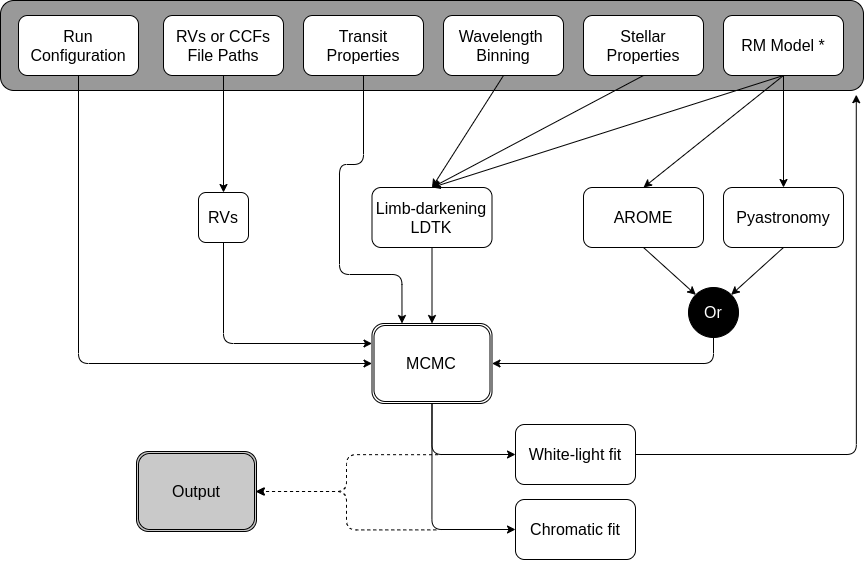

The diagram above was exported from draw.io. Its source (the exported page's mxGraphModel, read from the mxfile embedded in the PNG):
<mxGraphModel dx="1181" dy="696" grid="0" gridSize="10" guides="1" tooltips="1" connect="1" arrows="1" fold="1" page="0" pageScale="1" pageWidth="826" pageHeight="1169" background="none" math="0" shadow="0">
  <root>
    <mxCell id="0" />
    <mxCell id="1" parent="0" />
    <mxCell id="e9-v1F3azD1Oa-66dukN-6" style="edgeStyle=orthogonalEdgeStyle;rounded=1;orthogonalLoop=1;jettySize=auto;html=1;exitX=1;exitY=0.5;exitDx=0;exitDy=0;entryX=1;entryY=0.5;entryDx=0;entryDy=0;dashed=1;" parent="1" edge="1">
      <mxGeometry relative="1" as="geometry">
        <mxPoint x="451" y="668" as="targetPoint" />
        <mxPoint x="633.5276336669922" y="631.2175979614258" as="sourcePoint" />
        <Array as="points">
          <mxPoint x="542" y="631" />
          <mxPoint x="542" y="668" />
        </Array>
      </mxGeometry>
    </mxCell>
    <mxCell id="1MlbT8s0PdvUMMoMk32c-102" value="" style="whiteSpace=wrap;html=1;fillColor=#999999;fontSize=16;rounded=1;" parent="1" vertex="1">
      <mxGeometry x="196" y="177" width="863" height="90" as="geometry" />
    </mxCell>
    <mxCell id="1MlbT8s0PdvUMMoMk32c-129" style="edgeStyle=orthogonalEdgeStyle;orthogonalLoop=1;jettySize=auto;html=1;entryX=0;entryY=0.5;entryDx=0;entryDy=0;fontColor=#FFFFFF;exitX=0.5;exitY=1;exitDx=0;exitDy=0;fontSize=16;" parent="1" source="1MlbT8s0PdvUMMoMk32c-96" target="1MlbT8s0PdvUMMoMk32c-104" edge="1">
      <mxGeometry relative="1" as="geometry" />
    </mxCell>
    <mxCell id="1MlbT8s0PdvUMMoMk32c-96" value="Run&lt;br style=&quot;font-size: 16px;&quot;&gt;Configuration" style="whiteSpace=wrap;html=1;fontSize=16;rounded=1;" parent="1" vertex="1">
      <mxGeometry x="214" y="192" width="120" height="60" as="geometry" />
    </mxCell>
    <mxCell id="1MlbT8s0PdvUMMoMk32c-97" value="RVs or CCFs&lt;br style=&quot;font-size: 16px&quot;&gt;File Paths" style="whiteSpace=wrap;html=1;fontSize=16;rounded=1;" parent="1" vertex="1">
      <mxGeometry x="359" y="192" width="120" height="60" as="geometry" />
    </mxCell>
    <mxCell id="1MlbT8s0PdvUMMoMk32c-148" style="edgeStyle=orthogonalEdgeStyle;orthogonalLoop=1;jettySize=auto;html=1;exitX=0.5;exitY=1;exitDx=0;exitDy=0;entryX=0.25;entryY=0;entryDx=0;entryDy=0;fontSize=16;fontColor=#FFFFFF;" parent="1" source="1MlbT8s0PdvUMMoMk32c-98" target="1MlbT8s0PdvUMMoMk32c-104" edge="1">
      <mxGeometry relative="1" as="geometry">
        <Array as="points">
          <mxPoint x="559" y="341" />
          <mxPoint x="535" y="341" />
          <mxPoint x="535" y="451" />
          <mxPoint x="598" y="451" />
        </Array>
      </mxGeometry>
    </mxCell>
    <mxCell id="1MlbT8s0PdvUMMoMk32c-98" value="Transit Properties" style="whiteSpace=wrap;html=1;fontSize=16;rounded=1;" parent="1" vertex="1">
      <mxGeometry x="499" y="192" width="120" height="60" as="geometry" />
    </mxCell>
    <mxCell id="1MlbT8s0PdvUMMoMk32c-99" value="Wavelength&amp;nbsp;&lt;br style=&quot;font-size: 16px;&quot;&gt;Binning" style="whiteSpace=wrap;html=1;fontSize=16;rounded=1;" parent="1" vertex="1">
      <mxGeometry x="639" y="192" width="120" height="60" as="geometry" />
    </mxCell>
    <mxCell id="1MlbT8s0PdvUMMoMk32c-100" value="Stellar Properties" style="whiteSpace=wrap;html=1;fontSize=16;rounded=1;" parent="1" vertex="1">
      <mxGeometry x="779" y="192" width="120" height="60" as="geometry" />
    </mxCell>
    <mxCell id="1MlbT8s0PdvUMMoMk32c-101" value="RM Model *" style="whiteSpace=wrap;html=1;fontSize=16;rounded=1;" parent="1" vertex="1">
      <mxGeometry x="919" y="192" width="120" height="60" as="geometry" />
    </mxCell>
    <mxCell id="e9-v1F3azD1Oa-66dukN-2" style="edgeStyle=orthogonalEdgeStyle;rounded=1;orthogonalLoop=1;jettySize=auto;html=1;exitX=0.5;exitY=1;exitDx=0;exitDy=0;entryX=0;entryY=0.5;entryDx=0;entryDy=0;" parent="1" source="1MlbT8s0PdvUMMoMk32c-104" target="1MlbT8s0PdvUMMoMk32c-130" edge="1">
      <mxGeometry relative="1" as="geometry" />
    </mxCell>
    <mxCell id="e9-v1F3azD1Oa-66dukN-3" style="edgeStyle=orthogonalEdgeStyle;rounded=1;orthogonalLoop=1;jettySize=auto;html=1;entryX=0;entryY=0.5;entryDx=0;entryDy=0;exitX=0.5;exitY=1;exitDx=0;exitDy=0;" parent="1" source="1MlbT8s0PdvUMMoMk32c-104" target="1MlbT8s0PdvUMMoMk32c-131" edge="1">
      <mxGeometry relative="1" as="geometry" />
    </mxCell>
    <mxCell id="1MlbT8s0PdvUMMoMk32c-104" value="MCMC" style="shape=ext;double=1;whiteSpace=wrap;html=1;gradientColor=none;fillColor=none;fontSize=16;rounded=1;" parent="1" vertex="1">
      <mxGeometry x="567.5" y="500" width="120" height="80" as="geometry" />
    </mxCell>
    <mxCell id="1MlbT8s0PdvUMMoMk32c-107" value="Pyastronomy" style="whiteSpace=wrap;html=1;fontSize=16;rounded=1;" parent="1" vertex="1">
      <mxGeometry x="919" y="364" width="120" height="60" as="geometry" />
    </mxCell>
    <mxCell id="1MlbT8s0PdvUMMoMk32c-108" value="AROME" style="whiteSpace=wrap;html=1;fontSize=16;rounded=1;" parent="1" vertex="1">
      <mxGeometry x="779" y="364" width="120" height="60" as="geometry" />
    </mxCell>
    <mxCell id="1MlbT8s0PdvUMMoMk32c-127" style="edgeStyle=orthogonalEdgeStyle;orthogonalLoop=1;jettySize=auto;html=1;entryX=1;entryY=0.5;entryDx=0;entryDy=0;fontColor=#FFFFFF;exitX=0.5;exitY=1;exitDx=0;exitDy=0;fontSize=16;" parent="1" source="1MlbT8s0PdvUMMoMk32c-109" target="1MlbT8s0PdvUMMoMk32c-104" edge="1">
      <mxGeometry relative="1" as="geometry" />
    </mxCell>
    <mxCell id="1MlbT8s0PdvUMMoMk32c-109" value="Or" style="ellipse;whiteSpace=wrap;html=1;aspect=fixed;gradientColor=none;fillColor=#000000;fontColor=#FFFFFF;fontSize=16;rounded=1;" parent="1" vertex="1">
      <mxGeometry x="884" y="464" width="50" height="50" as="geometry" />
    </mxCell>
    <mxCell id="1MlbT8s0PdvUMMoMk32c-110" value="" style="endArrow=classic;html=1;fontColor=#FFFFFF;exitX=0.5;exitY=1;exitDx=0;exitDy=0;entryX=1;entryY=0;entryDx=0;entryDy=0;fontSize=16;" parent="1" source="1MlbT8s0PdvUMMoMk32c-107" target="1MlbT8s0PdvUMMoMk32c-109" edge="1">
      <mxGeometry width="50" height="50" relative="1" as="geometry">
        <mxPoint x="794" y="632" as="sourcePoint" />
        <mxPoint x="844" y="582" as="targetPoint" />
      </mxGeometry>
    </mxCell>
    <mxCell id="1MlbT8s0PdvUMMoMk32c-111" value="" style="endArrow=classic;html=1;fontColor=#FFFFFF;exitX=0.5;exitY=1;exitDx=0;exitDy=0;entryX=0;entryY=0;entryDx=0;entryDy=0;fontSize=16;" parent="1" source="1MlbT8s0PdvUMMoMk32c-108" target="1MlbT8s0PdvUMMoMk32c-109" edge="1">
      <mxGeometry width="50" height="50" relative="1" as="geometry">
        <mxPoint x="794" y="632" as="sourcePoint" />
        <mxPoint x="844" y="582" as="targetPoint" />
      </mxGeometry>
    </mxCell>
    <mxCell id="1MlbT8s0PdvUMMoMk32c-114" value="" style="endArrow=classic;html=1;fontColor=#FFFFFF;exitX=0.5;exitY=1;exitDx=0;exitDy=0;entryX=0.5;entryY=0;entryDx=0;entryDy=0;fontSize=16;" parent="1" source="1MlbT8s0PdvUMMoMk32c-101" target="1MlbT8s0PdvUMMoMk32c-108" edge="1">
      <mxGeometry width="50" height="50" relative="1" as="geometry">
        <mxPoint x="819" y="472" as="sourcePoint" />
        <mxPoint x="869" y="422" as="targetPoint" />
      </mxGeometry>
    </mxCell>
    <mxCell id="1MlbT8s0PdvUMMoMk32c-115" value="" style="endArrow=classic;html=1;fontColor=#FFFFFF;exitX=0.5;exitY=1;exitDx=0;exitDy=0;entryX=0.5;entryY=0;entryDx=0;entryDy=0;fontSize=16;" parent="1" source="1MlbT8s0PdvUMMoMk32c-101" target="1MlbT8s0PdvUMMoMk32c-107" edge="1">
      <mxGeometry width="50" height="50" relative="1" as="geometry">
        <mxPoint x="819" y="472" as="sourcePoint" />
        <mxPoint x="869" y="422" as="targetPoint" />
      </mxGeometry>
    </mxCell>
    <mxCell id="1MlbT8s0PdvUMMoMk32c-124" style="edgeStyle=orthogonalEdgeStyle;orthogonalLoop=1;jettySize=auto;html=1;entryX=0.5;entryY=0;entryDx=0;entryDy=0;fontColor=#FFFFFF;fontSize=16;" parent="1" source="1MlbT8s0PdvUMMoMk32c-117" target="1MlbT8s0PdvUMMoMk32c-104" edge="1">
      <mxGeometry relative="1" as="geometry" />
    </mxCell>
    <mxCell id="1MlbT8s0PdvUMMoMk32c-117" value="Limb-darkening&lt;br style=&quot;font-size: 16px;&quot;&gt;LDTK" style="whiteSpace=wrap;html=1;fontSize=16;rounded=1;" parent="1" vertex="1">
      <mxGeometry x="567.5" y="364" width="120" height="60" as="geometry" />
    </mxCell>
    <mxCell id="1MlbT8s0PdvUMMoMk32c-118" value="" style="endArrow=classic;html=1;fontColor=#FFFFFF;exitX=0.5;exitY=1;exitDx=0;exitDy=0;entryX=0.5;entryY=0;entryDx=0;entryDy=0;fontSize=16;" parent="1" source="1MlbT8s0PdvUMMoMk32c-101" target="1MlbT8s0PdvUMMoMk32c-117" edge="1">
      <mxGeometry width="50" height="50" relative="1" as="geometry">
        <mxPoint x="639" y="342" as="sourcePoint" />
        <mxPoint x="689" y="292" as="targetPoint" />
      </mxGeometry>
    </mxCell>
    <mxCell id="1MlbT8s0PdvUMMoMk32c-119" value="" style="endArrow=classic;html=1;fontColor=#FFFFFF;exitX=0.5;exitY=1;exitDx=0;exitDy=0;entryX=0.5;entryY=0;entryDx=0;entryDy=0;fontSize=16;" parent="1" source="1MlbT8s0PdvUMMoMk32c-100" target="1MlbT8s0PdvUMMoMk32c-117" edge="1">
      <mxGeometry width="50" height="50" relative="1" as="geometry">
        <mxPoint x="619" y="372" as="sourcePoint" />
        <mxPoint x="669" y="322" as="targetPoint" />
      </mxGeometry>
    </mxCell>
    <mxCell id="1MlbT8s0PdvUMMoMk32c-120" value="" style="endArrow=classic;html=1;fontColor=#FFFFFF;exitX=0.5;exitY=1;exitDx=0;exitDy=0;entryX=0.5;entryY=0;entryDx=0;entryDy=0;fontSize=16;" parent="1" source="1MlbT8s0PdvUMMoMk32c-99" target="1MlbT8s0PdvUMMoMk32c-117" edge="1">
      <mxGeometry width="50" height="50" relative="1" as="geometry">
        <mxPoint x="619" y="372" as="sourcePoint" />
        <mxPoint x="669" y="322" as="targetPoint" />
      </mxGeometry>
    </mxCell>
    <mxCell id="1MlbT8s0PdvUMMoMk32c-126" style="edgeStyle=orthogonalEdgeStyle;orthogonalLoop=1;jettySize=auto;html=1;entryX=0;entryY=0.25;entryDx=0;entryDy=0;fontColor=#FFFFFF;exitX=0.5;exitY=1;exitDx=0;exitDy=0;fontSize=16;" parent="1" source="1MlbT8s0PdvUMMoMk32c-121" target="1MlbT8s0PdvUMMoMk32c-104" edge="1">
      <mxGeometry relative="1" as="geometry" />
    </mxCell>
    <mxCell id="1MlbT8s0PdvUMMoMk32c-121" value="&lt;font color=&quot;#000000&quot; style=&quot;font-size: 16px;&quot;&gt;RVs&lt;/font&gt;" style="whiteSpace=wrap;html=1;aspect=fixed;fontColor=#FFFFFF;gradientColor=none;fillColor=#FFFFFF;fontSize=16;rounded=1;" parent="1" vertex="1">
      <mxGeometry x="394" y="369" width="50" height="50" as="geometry" />
    </mxCell>
    <mxCell id="1MlbT8s0PdvUMMoMk32c-122" value="" style="endArrow=classic;html=1;fontColor=#FFFFFF;exitX=0.5;exitY=1;exitDx=0;exitDy=0;entryX=0.5;entryY=0;entryDx=0;entryDy=0;fontSize=16;" parent="1" source="1MlbT8s0PdvUMMoMk32c-97" target="1MlbT8s0PdvUMMoMk32c-121" edge="1">
      <mxGeometry width="50" height="50" relative="1" as="geometry">
        <mxPoint x="349" y="392" as="sourcePoint" />
        <mxPoint x="399" y="342" as="targetPoint" />
      </mxGeometry>
    </mxCell>
    <mxCell id="e9-v1F3azD1Oa-66dukN-4" style="edgeStyle=orthogonalEdgeStyle;rounded=1;orthogonalLoop=1;jettySize=auto;html=1;exitX=1;exitY=0.5;exitDx=0;exitDy=0;" parent="1" source="1MlbT8s0PdvUMMoMk32c-130" edge="1">
      <mxGeometry relative="1" as="geometry">
        <mxPoint x="1051.7715301513672" y="271.21566009521484" as="targetPoint" />
      </mxGeometry>
    </mxCell>
    <mxCell id="1MlbT8s0PdvUMMoMk32c-130" value="White-light fit" style="whiteSpace=wrap;html=1;fontSize=16;rounded=1;" parent="1" vertex="1">
      <mxGeometry x="711" y="601" width="120" height="60" as="geometry" />
    </mxCell>
    <mxCell id="1MlbT8s0PdvUMMoMk32c-131" value="Chromatic fit" style="whiteSpace=wrap;html=1;fontSize=16;rounded=1;" parent="1" vertex="1">
      <mxGeometry x="711" y="676" width="120" height="60" as="geometry" />
    </mxCell>
    <mxCell id="e9-v1F3azD1Oa-66dukN-7" style="edgeStyle=orthogonalEdgeStyle;rounded=1;orthogonalLoop=1;jettySize=auto;html=1;exitX=1;exitY=0.5;exitDx=0;exitDy=0;entryX=1;entryY=0.5;entryDx=0;entryDy=0;dashed=1;" parent="1" target="1MlbT8s0PdvUMMoMk32c-137" edge="1">
      <mxGeometry relative="1" as="geometry">
        <mxPoint x="631.7690277099609" y="706.3904495239258" as="sourcePoint" />
        <Array as="points">
          <mxPoint x="542" y="706" />
          <mxPoint x="542" y="668" />
        </Array>
      </mxGeometry>
    </mxCell>
    <mxCell id="1MlbT8s0PdvUMMoMk32c-137" value="Output" style="shape=ext;double=1;whiteSpace=wrap;html=1;gradientColor=none;fontSize=16;fillColor=#C9C9C9;rounded=1;" parent="1" vertex="1">
      <mxGeometry x="332" y="628" width="120" height="80" as="geometry" />
    </mxCell>
  </root>
</mxGraphModel>